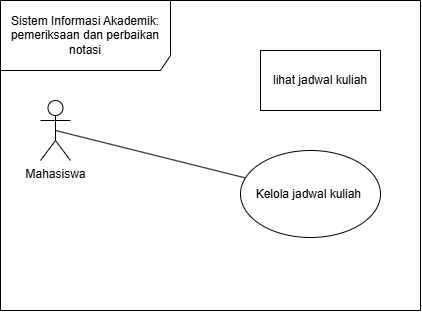

The diagram above was exported from draw.io. Its source (the exported page's mxGraphModel, read from the mxfile embedded in the PNG):
<mxGraphModel dx="740" dy="593" grid="1" gridSize="10" guides="1" tooltips="1" connect="1" arrows="1" fold="1" page="1" pageScale="1" pageWidth="850" pageHeight="1100" math="0" shadow="0">
  <root>
    <mxCell id="0" />
    <mxCell id="1" parent="0" />
    <mxCell id="EoyDAtZDcugbjiqEoGJe-1" parent="1" style="shape=umlFrame;whiteSpace=wrap;html=1;pointerEvents=0;recursiveResize=0;container=1;collapsible=0;width=170;height=70;" value="Sistem Informasi Akademik: pemeriksaan dan perbaikan notasi" vertex="1">
      <mxGeometry height="310" width="420" x="200" y="150" as="geometry" />
    </mxCell>
    <mxCell id="EoyDAtZDcugbjiqEoGJe-8" edge="1" parent="EoyDAtZDcugbjiqEoGJe-1" source="EoyDAtZDcugbjiqEoGJe-2" style="rounded=0;orthogonalLoop=1;jettySize=auto;html=1;exitX=0.5;exitY=0.5;exitDx=0;exitDy=0;exitPerimeter=0;endArrow=none;endFill=0;" target="EoyDAtZDcugbjiqEoGJe-6">
      <mxGeometry relative="1" as="geometry" />
    </mxCell>
    <mxCell id="EoyDAtZDcugbjiqEoGJe-2" parent="EoyDAtZDcugbjiqEoGJe-1" style="shape=umlActor;verticalLabelPosition=bottom;verticalAlign=top;html=1;" value="Mahasiswa" vertex="1">
      <mxGeometry height="60" width="30" x="40" y="100" as="geometry" />
    </mxCell>
    <mxCell id="EoyDAtZDcugbjiqEoGJe-4" parent="EoyDAtZDcugbjiqEoGJe-1" style="rounded=0;whiteSpace=wrap;html=1;" value="lihat jadwal kuliah" vertex="1">
      <mxGeometry height="60" width="120" x="260" y="50" as="geometry" />
    </mxCell>
    <mxCell id="EoyDAtZDcugbjiqEoGJe-6" parent="EoyDAtZDcugbjiqEoGJe-1" style="ellipse;html=1;whiteSpace=wrap;" value="Kelola jadwal kuliah&amp;nbsp;" vertex="1">
      <mxGeometry height="87" width="140" x="240" y="150" as="geometry" />
    </mxCell>
  </root>
</mxGraphModel>